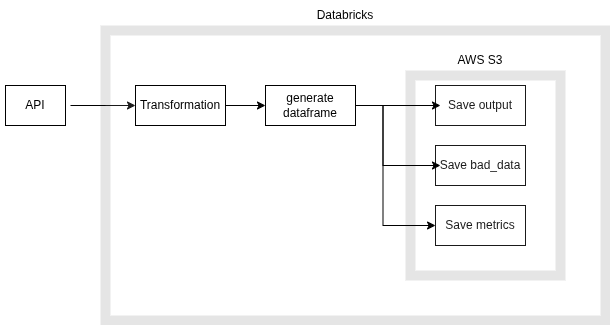

The diagram above was exported from draw.io. Its source (the exported page's mxGraphModel, read from the mxfile embedded in the PNG):
<mxGraphModel dx="806" dy="481" grid="1" gridSize="10" guides="1" tooltips="1" connect="1" arrows="1" fold="1" page="1" pageScale="1" pageWidth="827" pageHeight="1169" math="0" shadow="0">
  <root>
    <mxCell id="0" />
    <mxCell id="1" parent="0" />
    <mxCell id="QeiM_0HF2qlJzHZZgGKf-1" value="" style="rounded=0;whiteSpace=wrap;html=1;" parent="1" vertex="1">
      <mxGeometry x="90" y="120" width="60" height="40" as="geometry" />
    </mxCell>
    <mxCell id="QeiM_0HF2qlJzHZZgGKf-9" style="edgeStyle=orthogonalEdgeStyle;rounded=0;orthogonalLoop=1;jettySize=auto;html=1;" parent="1" source="QeiM_0HF2qlJzHZZgGKf-2" target="QeiM_0HF2qlJzHZZgGKf-6" edge="1">
      <mxGeometry relative="1" as="geometry" />
    </mxCell>
    <mxCell id="QeiM_0HF2qlJzHZZgGKf-2" value="API" style="text;html=1;align=center;verticalAlign=middle;whiteSpace=wrap;rounded=0;" parent="1" vertex="1">
      <mxGeometry x="85" y="122.5" width="70" height="35" as="geometry" />
    </mxCell>
    <mxCell id="QeiM_0HF2qlJzHZZgGKf-3" value="" style="rounded=0;whiteSpace=wrap;html=1;opacity=10;strokeWidth=10;" parent="1" vertex="1">
      <mxGeometry x="190" y="65" width="500" height="290" as="geometry" />
    </mxCell>
    <mxCell id="QeiM_0HF2qlJzHZZgGKf-5" value="Databricks" style="text;html=1;align=center;verticalAlign=middle;whiteSpace=wrap;rounded=0;" parent="1" vertex="1">
      <mxGeometry x="400" y="35" width="60" height="30" as="geometry" />
    </mxCell>
    <mxCell id="QeiM_0HF2qlJzHZZgGKf-10" style="edgeStyle=orthogonalEdgeStyle;rounded=0;orthogonalLoop=1;jettySize=auto;html=1;exitX=1;exitY=0.5;exitDx=0;exitDy=0;entryX=0;entryY=0.5;entryDx=0;entryDy=0;" parent="1" source="QeiM_0HF2qlJzHZZgGKf-6" target="QeiM_0HF2qlJzHZZgGKf-7" edge="1">
      <mxGeometry relative="1" as="geometry" />
    </mxCell>
    <mxCell id="QeiM_0HF2qlJzHZZgGKf-6" value="Transformation" style="rounded=0;whiteSpace=wrap;html=1;" parent="1" vertex="1">
      <mxGeometry x="220" y="120" width="90" height="40" as="geometry" />
    </mxCell>
    <mxCell id="QeiM_0HF2qlJzHZZgGKf-7" value="generate dataframe" style="rounded=0;whiteSpace=wrap;html=1;" parent="1" vertex="1">
      <mxGeometry x="350" y="120" width="90" height="40" as="geometry" />
    </mxCell>
    <mxCell id="QeiM_0HF2qlJzHZZgGKf-11" value="Save output" style="rounded=0;whiteSpace=wrap;html=1;" parent="1" vertex="1">
      <mxGeometry x="520" y="120" width="90" height="40" as="geometry" />
    </mxCell>
    <mxCell id="QeiM_0HF2qlJzHZZgGKf-12" value="Save bad_data" style="rounded=0;whiteSpace=wrap;html=1;" parent="1" vertex="1">
      <mxGeometry x="520" y="180" width="90" height="40" as="geometry" />
    </mxCell>
    <mxCell id="QeiM_0HF2qlJzHZZgGKf-13" value="Save metrics" style="rounded=0;whiteSpace=wrap;html=1;" parent="1" vertex="1">
      <mxGeometry x="520" y="240" width="90" height="40" as="geometry" />
    </mxCell>
    <mxCell id="QeiM_0HF2qlJzHZZgGKf-14" value="" style="rounded=0;whiteSpace=wrap;html=1;opacity=10;strokeWidth=10;" parent="1" vertex="1">
      <mxGeometry x="495" y="110" width="150" height="200" as="geometry" />
    </mxCell>
    <mxCell id="QeiM_0HF2qlJzHZZgGKf-15" value="AWS S3" style="text;html=1;align=center;verticalAlign=middle;whiteSpace=wrap;rounded=0;" parent="1" vertex="1">
      <mxGeometry x="535" y="80" width="60" height="30" as="geometry" />
    </mxCell>
    <mxCell id="QeiM_0HF2qlJzHZZgGKf-16" style="edgeStyle=orthogonalEdgeStyle;rounded=0;orthogonalLoop=1;jettySize=auto;html=1;entryX=0.2;entryY=0.15;entryDx=0;entryDy=0;entryPerimeter=0;" parent="1" source="QeiM_0HF2qlJzHZZgGKf-7" target="QeiM_0HF2qlJzHZZgGKf-14" edge="1">
      <mxGeometry relative="1" as="geometry" />
    </mxCell>
    <mxCell id="QeiM_0HF2qlJzHZZgGKf-17" style="edgeStyle=orthogonalEdgeStyle;rounded=0;orthogonalLoop=1;jettySize=auto;html=1;entryX=0.2;entryY=0.45;entryDx=0;entryDy=0;entryPerimeter=0;" parent="1" source="QeiM_0HF2qlJzHZZgGKf-7" target="QeiM_0HF2qlJzHZZgGKf-14" edge="1">
      <mxGeometry relative="1" as="geometry" />
    </mxCell>
    <mxCell id="QeiM_0HF2qlJzHZZgGKf-18" style="edgeStyle=orthogonalEdgeStyle;rounded=0;orthogonalLoop=1;jettySize=auto;html=1;entryX=0.167;entryY=0.75;entryDx=0;entryDy=0;entryPerimeter=0;" parent="1" source="QeiM_0HF2qlJzHZZgGKf-7" target="QeiM_0HF2qlJzHZZgGKf-14" edge="1">
      <mxGeometry relative="1" as="geometry" />
    </mxCell>
  </root>
</mxGraphModel>